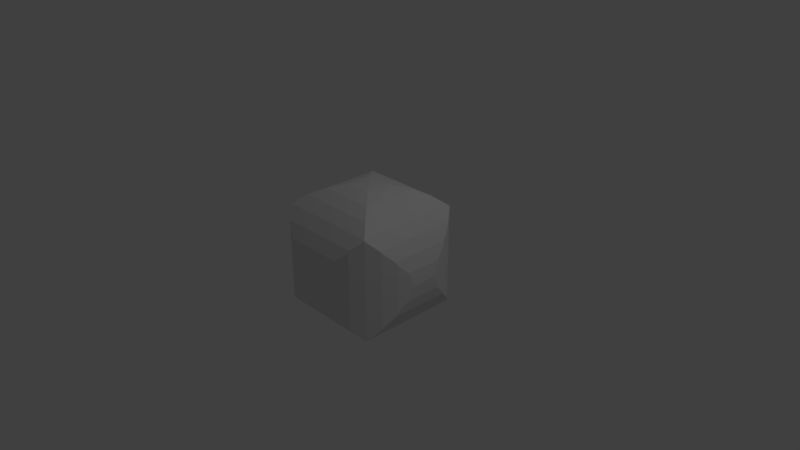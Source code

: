 # Source: orthogonaltricylinder.blend  (saved by Blender 2.79.0; exported with 4.5.12 LTS)
import bpy
from mathutils import Matrix  # noqa: F401  (used for matrix-valued properties, if any)

bpy.ops.wm.read_factory_settings(use_empty=True)
scene = bpy.context.scene
scene.name = 'Scene'

# ---- collections
col_collection_1 = bpy.data.collections.new('Collection 1'); scene.collection.children.link(col_collection_1)

# ---- world
world_world = bpy.data.worlds.new('World'); scene.world = world_world
world_world.color = (0.05088, 0.05088, 0.05088)
world_world.use_sun_shadow = False
world_world.sun_shadow_jitter_overblur = 0.0
world_world.cycles.sampling_method = 'MANUAL'

# ---- cameras
cam_camera = bpy.data.cameras.new('Camera')
cam_camera.clip_end = 100.0
cam_camera.lens = 35.0
cam_camera.sensor_width = 32.0
cam_camera.sensor_height = 18.0
cam_camera.ortho_scale = 7.314
cam_camera.dof.focus_distance = 0.0
cam_camera.dof.aperture_fstop = 128.0

# ---- lights
light_lamp = bpy.data.lights.new('Lamp', 'POINT')
light_lamp.transmission_factor = 0.0
light_lamp.cutoff_distance = 30.0
light_lamp.energy = 100.0
light_lamp.shadow_buffer_clip_start = 1.001
light_lamp.shadow_soft_size = 0.1
light_lamp.shadow_maximum_resolution = 0.006
light_lamp.use_absolute_resolution = True

# ---- meshes
me_cylinder_001 = bpy.data.meshes.new('Cylinder.001')
me_cylinder_001.from_pydata([(0.3827, -0.9239, -0.3131), (-0.3827, -0.9239, -0.3131), (0.3827, 0.9239, 0.3131), (-0.3827, 0.9239, 0.3131), (0.1951, 0.9808, 0.1596), (-0.1951, 0.9808, 0.1596), (0.0, 1.0, -3.577e-08), (0.5556, -0.8315, -0.4546), (-0.5556, -0.8315, -0.4546), (0.7071, -0.7071, -0.5786), (-0.7071, -0.7071, -0.5786), (0.1951, 0.9808, -0.1596), (-0.1951, 0.9808, -0.1596), (0.3827, -0.9239, 0.3131), (-0.3827, -0.9239, 0.3131), (0.5556, -0.8315, 0.4546), (-0.5556, -0.8315, 0.4546), (0.3827, 0.9239, -0.3131), (-0.3827, 0.9239, -0.3131), (0.7071, -0.7071, 0.5786), (-0.7071, -0.7071, 0.5786), (0.1951, -0.9808, 0.1596), (-0.1951, -0.9808, 0.1596), (-3.576e-07, -1.0, 3.024e-07), (-0.5556, 0.8315, -0.4546), (0.5556, 0.8315, -0.4546), (0.1951, -0.9808, -0.1596), (-0.1951, -0.9808, -0.1596), (0.7071, 0.7071, -0.5786), (-0.7071, 0.7071, -0.5786), (-0.5556, 0.8315, 0.4546), (0.5556, 0.8315, 0.4546), (0.7071, 0.7071, 0.5786), (-0.7071, 0.7071, 0.5786), (0.7195, 0.692, -0.5887), (0.7181, 0.69, -0.5901), (0.7181, -0.69, -0.5901), (0.7195, -0.692, -0.5887), (0.5837, -0.5556, -0.6803), (0.5837, 0.5556, -0.6803), (0.5642, 0.5257, -0.6934), (0.5642, -0.5257, -0.6934), (0.3886, 0.3452, 0.7652), (0.3886, -0.3452, 0.7652), (0.4099, -0.3827, 0.7559), (0.4099, 0.3827, 0.7559), (0.5642, 0.537, 0.6884), (0.5642, -0.537, 0.6884), (0.4213, 0.3827, -0.7559), (0.3886, 0.3252, -0.7702), (0.3886, -0.3252, -0.7702), (0.4213, -0.3827, -0.7559), (0.2585, 0.1951, -0.8025), (0.1981, 0.009131, -0.8175), (0.1981, -0.009131, -0.8175), (0.2585, -0.1951, -0.8025), (0.1981, 0.07075, 0.8125), (0.1981, -0.07075, 0.8125), (0.2385, -0.1951, 0.8025), (0.2385, 0.1951, 0.8025), (0.189, 2.353e-08, -0.8182), (-0.1981, 0.07075, 0.8125), (-0.1274, 1.015e-06, 0.8182), (-0.1981, -0.07075, 0.8125), (0.1274, 1.004e-06, 0.8182), (-0.1981, 0.009131, -0.8175), (-0.1981, -0.009131, -0.8175), (-0.2585, -0.1951, -0.8025), (-0.189, 4.005e-08, -0.8182), (-0.2385, -0.1951, 0.8025), (-0.2385, 0.1951, 0.8025), (-0.3886, 0.3452, 0.7652), (-0.3886, -0.3452, 0.7652), (-0.5642, 0.537, 0.6884), (-0.4099, -0.3827, 0.7559), (-0.5642, -0.537, 0.6884), (-0.4099, 0.3827, 0.7559), (-0.5642, 0.5257, -0.6934), (-0.5837, -0.5556, -0.6803), (-0.5642, -0.5257, -0.6934), (-0.4213, 0.3827, -0.7559), (-0.3886, 0.3252, -0.7702), (-0.4213, -0.3827, -0.7559), (-0.3886, -0.3252, -0.7702), (-0.2585, 0.1951, -0.8025), (0.7181, 0.6937, 0.5851), (0.7181, -0.6937, 0.5851), (0.7165, 0.6957, 0.5862), (0.5763, -0.5556, 0.6803), (0.7165, -0.6957, 0.5862), (0.5763, 0.5556, 0.6803), (-0.7181, 0.69, -0.5901), (-0.5837, 0.5556, -0.6803), (-0.7181, -0.69, -0.5901), (-0.7181, 0.6937, 0.5851), (-0.7181, -0.6937, 0.5851), (-0.8315, 0.5556, -0.4771), (-0.8444, 0.5313, -0.4641), (-0.8444, -0.5313, -0.4641), (-0.8315, -0.5556, -0.4771), (0.8444, 0.5313, -0.4641), (0.8444, -0.5313, -0.4641), (0.8315, 0.5556, -0.4771), (0.8315, -0.5556, -0.4771), (-0.5763, 0.5556, 0.6803), (-0.7165, 0.6957, 0.5862), (-0.5763, -0.5556, 0.6803), (-0.7165, -0.6957, 0.5862), (0.9239, 0.3827, -0.3425), (0.9383, 0.3352, -0.3205), (0.9383, -0.3352, -0.3205), (0.9239, -0.3827, -0.3425), (0.8444, 0.5313, 0.4592), (0.8444, -0.5313, 0.4592), (0.8315, 0.5556, 0.4721), (0.8315, -0.5556, 0.4721), (-0.7195, 0.692, -0.5887), (-0.7195, -0.692, -0.5887), (-0.8315, 0.5556, 0.4721), (-0.8444, 0.5313, 0.4592), (-0.8444, -0.5313, 0.4592), (-0.8315, -0.5556, 0.4721), (0.9383, 0.3352, 0.3155), (0.9383, -0.3352, 0.3155), (0.9239, 0.3827, 0.3375), (0.9239, -0.3827, 0.3375), (-0.9239, 0.3827, -0.3425), (-0.9383, 0.3352, -0.3205), (-0.9383, -0.3352, -0.3205), (-0.9239, -0.3827, -0.3425), (-0.9808, 0.1951, -0.2058), (-0.9961, 0.03994, -0.1646), (-0.9808, -0.1951, -0.2058), (-0.9961, -0.03994, -0.1646), (-1.0, 4.855e-07, -0.1319), (0.9808, 0.1951, -0.2058), (0.9808, -0.1951, -0.2058), (0.9961, -0.03994, -0.1646), (0.9961, 0.03994, -0.1646), (-0.9239, 0.3827, 0.3376), (-0.9383, 0.3352, 0.3155), (-0.9383, -0.3352, 0.3155), (-0.9239, -0.3827, 0.3375), (-0.9808, 0.1951, 0.2008), (-0.9961, 0.03994, 0.1596), (-0.9808, -0.1951, 0.2008), (-0.9961, -0.03994, 0.1596), (0.9808, 0.1951, 0.2008), (0.9808, -0.1951, 0.2008), (0.9961, -0.03994, 0.1596), (0.9961, 0.03994, 0.1596), (1.0, 5.527e-07, 0.1269), (-1.0, 6.401e-07, 0.127), (1.0, 3.98e-07, -0.1319)], [], [(28, 25, 31, 32), (4, 6, 5), (30, 33, 32, 31), (27, 1, 0, 26), (33, 105, 104, 90, 87, 32), (7, 9, 19, 15), (29, 24, 25, 28), (3, 30, 31, 2), (12, 6, 11), (14, 22, 21, 13), (22, 23, 21), (23, 27, 26), (11, 6, 4), (26, 0, 13, 21), (8, 1, 14, 16), (9, 37, 103, 115, 86, 89, 19), (18, 24, 30, 3), (23, 26, 21), (20, 16, 15, 19), (8, 10, 9, 7), (12, 18, 3, 5), (25, 17, 2, 31), (18, 12, 11, 17), (10, 117, 93, 78, 38, 36, 37, 9), (17, 11, 4, 2), (10, 8, 16, 20), (29, 116, 96, 118, 94, 105, 33), (1, 8, 7, 0), (5, 6, 12), (27, 23, 22), (5, 3, 2, 4), (24, 18, 17, 25), (16, 14, 13, 15), (24, 29, 33, 30), (0, 7, 15, 13), (1, 27, 22, 14), (129, 98, 99, 121, 120, 142), (62, 63, 69, 58, 57, 64), (82, 83, 67, 55, 50, 51), (133, 134, 131), (120, 121, 95, 94, 118, 119), (141, 142, 120, 119, 139, 140), (84, 81, 80, 48, 49, 52), (102, 34, 28, 32, 87, 85, 114), (108, 100, 102, 114, 112, 124), (104, 73, 76, 45, 46, 90), (96, 97, 126, 139, 119, 118), (123, 148, 149, 150, 147, 122), (126, 127, 130, 143, 140, 139), (137, 136, 110, 109, 135, 138), (76, 71, 70, 59, 42, 45), (74, 75, 106, 88, 47, 44), (63, 62, 61), (95, 107, 106, 75, 73, 104, 105, 94), (103, 101, 111, 125, 113, 115), (75, 74, 72, 71, 76, 73), (79, 78, 93, 91, 92, 77), (146, 145, 141, 140, 143, 144), (68, 65, 84, 52, 53, 60), (99, 117, 10, 20, 107, 95, 121), (134, 133, 132, 145, 146, 152), (130, 131, 134, 152, 144, 143), (153, 138, 135, 147, 150, 151), (93, 117, 99, 98, 97, 96, 116, 91), (57, 58, 43, 42, 59, 56), (92, 91, 116, 29, 28, 34, 35, 39), (106, 107, 20, 19, 89, 88), (101, 103, 37, 36, 35, 34, 102, 100), (98, 129, 128, 127, 126, 97), (138, 153, 137), (113, 125, 123, 122, 124, 112), (36, 38, 41, 40, 39, 35), (50, 55, 54, 53, 52, 49), (132, 128, 129, 142, 141, 145), (110, 111, 101, 100, 108, 109), (69, 72, 74, 44, 43, 58), (86, 115, 113, 112, 114, 85), (128, 132, 133, 131, 130, 127), (111, 110, 136, 148, 123, 125), (149, 151, 150), (83, 82, 79, 77, 80, 81), (43, 44, 47, 46, 45, 42), (47, 88, 89, 86, 85, 87, 90, 46), (56, 64, 57), (80, 77, 92, 39, 40, 48), (66, 67, 83, 81, 84, 65), (41, 51, 50, 49, 48, 40), (67, 66, 68, 60, 54, 55), (54, 60, 53), (72, 69, 63, 61, 70, 71), (135, 109, 108, 124, 122, 147), (144, 152, 146), (136, 137, 153, 151, 149, 148), (78, 79, 82, 51, 41, 38), (70, 61, 62, 64, 56, 59), (65, 68, 66)])
me_cylinder_001.use_remesh_preserve_volume = False
me_cylinder_001.use_remesh_preserve_attributes = False
me_cylinder_001.use_mirror_vertex_groups = False
me_cylinder_001.update()

# ---- objects
ob_cylinder_001 = bpy.data.objects.new('Cylinder.001', me_cylinder_001)
ob_lamp = bpy.data.objects.new('Lamp', light_lamp)
ob_camera = bpy.data.objects.new('Camera', cam_camera)

# ---- transforms, parenting, visibility, modifiers, constraints
ob_cylinder_001.location = (0.0004115, 0.01941, 0.005175)
ob_cylinder_001.rotation_euler = (1.571, -0.0, 0.0)
ob_cylinder_001.scale = (0.9847, 0.9847, 1.203)
ob_cylinder_001.lineart.crease_threshold = 0.0
ob_lamp.location = (4.076, 1.005, 5.904)
ob_lamp.rotation_euler = (0.6503, 0.05522, 1.866)
ob_lamp.lock_rotations_4d = False
ob_lamp.empty_display_type = 'ARROWS'
ob_lamp.color = (0.0, 0.0, 0.0, 0.0)
ob_lamp.lineart.crease_threshold = 0.0
ob_camera.location = (7.481, -6.508, 5.344)
ob_camera.rotation_euler = (1.109, 0.0, 0.8149)
ob_camera.lock_rotations_4d = False
ob_camera.empty_display_type = 'ARROWS'
ob_camera.color = (0.0, 0.0, 0.0, 0.0)
ob_camera.display_type = 'WIRE'
ob_camera.lineart.crease_threshold = 0.0

# ---- collection membership
col_collection_1.objects.link(ob_cylinder_001)
col_collection_1.objects.link(ob_lamp)
col_collection_1.objects.link(ob_camera)

# ---- scene / render settings (as saved in the file)
scene.camera = ob_camera
scene.frame_start = 1; scene.frame_end = 250; scene.frame_set(1)
scene.render.engine = 'BLENDER_EEVEE_NEXT'
scene.render.resolution_percentage = 50
scene.render.dither_intensity = 0.0
scene.cycles.use_denoising = False
scene.cycles.samples = 128
scene.cycles.sampling_pattern = 'TABULATED_SOBOL'
scene.cycles.use_adaptive_sampling = False
scene.cycles.use_light_tree = False
scene.cycles.blur_glossy = 0.0
scene.cycles.sample_clamp_indirect = 0.0
scene.view_settings.view_transform = 'Standard'
bpy.context.view_layer.update()
